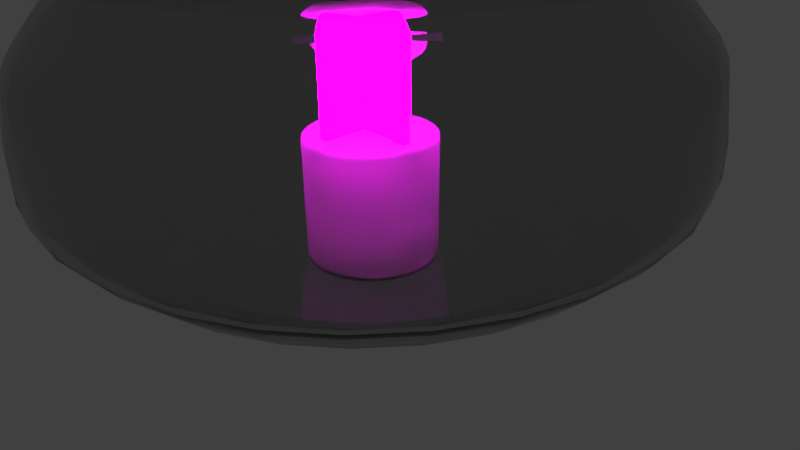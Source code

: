 # Source: candle.blend  (saved by Blender 2.72.0; exported with 4.5.12 LTS)
import bpy
from mathutils import Matrix  # noqa: F401  (used for matrix-valued properties, if any)

bpy.ops.wm.read_factory_settings(use_empty=True)
scene = bpy.context.scene
scene.name = 'Scene'

# ---- collections
col_collection_1 = bpy.data.collections.new('Collection 1'); scene.collection.children.link(col_collection_1)

# ---- images (referenced by path relative to the original .blend; pixels are not part of the script)
import os
ASSET_DIR = os.environ.get("B2B_ASSET_DIR", "")  # directory of the original .blend (textures are referenced by path, not embedded)
HERE = os.path.dirname(os.path.abspath(__file__))  # packed textures are extracted next to this script under _unpacked/

def load_image(name, relpath, width, height, colorspace="sRGB"):
    """Load a texture the original file referenced (path relative to the .blend, or extracted next to this script)."""
    p = next((c for c in (os.path.join(HERE, relpath), os.path.join(ASSET_DIR, relpath)) if relpath and os.path.exists(c)), "")
    if p:
        img = bpy.data.images.load(p, check_existing=True)
        img.name = name
    else:  # same state as the original file: an image datablock whose file is absent (Cycles renders it pink)
        img = bpy.data.images.new(name, width, height)
        img.source = "FILE"
        img.filepath = "//" + (relpath or name)
    img.colorspace_settings.name = colorspace
    return img
img_candle_png = load_image('candle.png', 'candle.png', 1024, 1024, 'sRGB')

# ---- materials (node trees are filled in below, after node groups)
mat_glass = bpy.data.materials.new('glass')
mat_glass.alpha_threshold = 0.0
mat_glass.roughness = 0.5
mat_flame = bpy.data.materials.new('flame')
mat_flame.alpha_threshold = 0.0
mat_flame.roughness = 0.5
mat_wax = bpy.data.materials.new('wax')
mat_wax.alpha_threshold = 0.0
mat_wax.roughness = 0.5

# ---- material node trees
mat_glass.use_nodes = True; mat_glass.node_tree.nodes.clear()
_N = mat_glass.node_tree.nodes; _L = mat_glass.node_tree.links
n0 = _N.new('ShaderNodeOutputMaterial'); n0.name = 'Material Output'; n0.location = (300, 300)
n1 = _N.new('ShaderNodeBsdfGlass'); n1.name = 'Glass BSDF'; n1.location = (100, 300)
n1.distribution = 'GGX'
n1.inputs[0].default_value = (0.8, 0.8, 0.8, 1.0)
n1.inputs[2].default_value = 1.517
_L.new(n1.outputs[0], n0.inputs[0])
n0.is_active_output = True
mat_flame.use_nodes = True; mat_flame.node_tree.nodes.clear()
_N = mat_flame.node_tree.nodes; _L = mat_flame.node_tree.links
n0 = _N.new('ShaderNodeTexImage'); n0.name = 'Image Texture'; n0.location = (-81, 300)
n0.width = 140
n0.image = img_candle_png
n1 = _N.new('ShaderNodeTexCoord'); n1.name = 'Texture Coordinate'; n1.location = (-279, 285)
n2 = _N.new('ShaderNodeBsdfDiffuse'); n2.name = 'Diffuse BSDF'; n2.location = (130, 216)
n3 = _N.new('ShaderNodeAddShader'); n3.name = 'Add Shader'; n3.location = (588, 439)
n4 = _N.new('ShaderNodeEmission'); n4.name = 'Emission'; n4.location = (114, 505)
n4.inputs[1].default_value = 30.0
n5 = _N.new('ShaderNodeMixShader'); n5.name = 'Mix Shader'; n5.location = (407, 287)
n6 = _N.new('ShaderNodeBsdfTransparent'); n6.name = 'Transparent BSDF'; n6.location = (184, 359)
n7 = _N.new('ShaderNodeOutputMaterial'); n7.name = 'Material Output'; n7.location = (810, 353)
_L.new(n0.outputs[0], n2.inputs[0])
_L.new(n1.outputs[2], n0.inputs[0])
_L.new(n2.outputs[0], n5.inputs[2])
_L.new(n5.outputs[0], n3.inputs[1])
_L.new(n3.outputs[0], n7.inputs[0])
_L.new(n4.outputs[0], n3.inputs[0])
_L.new(n0.outputs[1], n5.inputs[0])
_L.new(n6.outputs[0], n5.inputs[1])
_L.new(n0.outputs[0], n4.inputs[0])
n7.is_active_output = True
mat_wax.use_nodes = True; mat_wax.node_tree.nodes.clear()
_N = mat_wax.node_tree.nodes; _L = mat_wax.node_tree.links
n0 = _N.new('ShaderNodeOutputMaterial'); n0.name = 'Material Output'; n0.location = (300, 300)
n1 = _N.new('ShaderNodeBsdfDiffuse'); n1.name = 'Diffuse BSDF'; n1.location = (10, 300)
_L.new(n1.outputs[0], n0.inputs[0])
n0.is_active_output = True

# ---- world
world_world = bpy.data.worlds.new('World'); scene.world = world_world
world_world.color = (0.05088, 0.05088, 0.05088)
world_world.use_sun_shadow = False
world_world.sun_shadow_jitter_overblur = 0.0
world_world.cycles.sampling_method = 'MANUAL'
world_world.cycles.sample_map_resolution = 256

# ---- cameras
cam_camera = bpy.data.cameras.new('Camera')
cam_camera.clip_end = 100.0
cam_camera.lens = 35.0
cam_camera.sensor_width = 32.0
cam_camera.sensor_height = 18.0
cam_camera.ortho_scale = 7.314
cam_camera.dof.focus_distance = 0.0

# ---- meshes
me_circle = bpy.data.meshes.new('Circle')
me_circle.from_pydata([(0.6806, 2.975e-08, 5.112), (0.6806, 2.975e-08, 1.731), (-0.6806, -2.975e-08, 5.112), (-0.6806, -2.975e-08, 1.731), (7.389e-08, -0.6806, 5.112), (-7.389e-08, -0.6806, 1.731), (7.389e-08, 0.6806, 5.112), (-7.389e-08, 0.6806, 1.731), (0.0, 0.8363, -0.01585), (0.0, 0.8363, 1.657), (0.1632, 0.8202, -0.01585), (0.1632, 0.8202, 1.657), (0.32, 0.7726, -0.01585), (0.32, 0.7726, 1.657), (0.4646, 0.6954, -0.01585), (0.4646, 0.6954, 1.657), (0.5914, 0.5914, -0.01585), (0.5914, 0.5914, 1.657), (0.6954, 0.4646, -0.01585), (0.6954, 0.4646, 1.657), (0.7726, 0.32, -0.01585), (0.7726, 0.32, 1.657), (0.8202, 0.1632, -0.01585), (0.8202, 0.1632, 1.657), (0.8363, 6.314e-08, -0.01585), (0.8363, 6.314e-08, 1.657), (0.8202, -0.1632, -0.01585), (0.8202, -0.1632, 1.657), (0.7726, -0.32, -0.01585), (0.7726, -0.32, 1.657), (0.6954, -0.4646, -0.01585), (0.6954, -0.4646, 1.657), (0.5914, -0.5914, -0.01585), (0.5914, -0.5914, 1.657), (0.4646, -0.6954, -0.01585), (0.4646, -0.6954, 1.657), (0.32, -0.7726, -0.01585), (0.32, -0.7726, 1.657), (0.1632, -0.8202, -0.01585), (0.1632, -0.8202, 1.657), (-2.725e-07, -0.8363, -0.01585), (-2.725e-07, -0.8363, 1.657), (-0.1632, -0.8202, -0.01585), (-0.1632, -0.8202, 1.657), (-0.32, -0.7726, -0.01585), (-0.32, -0.7726, 1.657), (-0.4646, -0.6954, -0.01585), (-0.4646, -0.6954, 1.657), (-0.5914, -0.5914, -0.01585), (-0.5914, -0.5914, 1.657), (-0.6954, -0.4646, -0.01585), (-0.6954, -0.4646, 1.657), (-0.7726, -0.32, -0.01585), (-0.7726, -0.32, 1.657), (-0.8202, -0.1632, -0.01585), (-0.8202, -0.1632, 1.657), (-0.8363, 8.075e-07, -0.01585), (-0.8363, 8.075e-07, 1.657), (-0.8202, 0.1632, -0.01585), (-0.8202, 0.1632, 1.657), (-0.7726, 0.32, -0.01585), (-0.7726, 0.32, 1.657), (-0.6954, 0.4646, -0.01585), (-0.6954, 0.4646, 1.657), (-0.5914, 0.5914, -0.01585), (-0.5914, 0.5914, 1.657), (-0.4646, 0.6954, -0.01585), (-0.4646, 0.6954, 1.657), (-0.32, 0.7726, -0.01585), (-0.32, 0.7726, 1.657), (-0.1632, 0.8202, -0.01585), (-0.1632, 0.8202, 1.657), (0.0, 1.0, 0.0), (-0.1951, 0.9808, 0.0), (-0.3827, 0.9239, 0.0), (-0.5556, 0.8315, 0.0), (-0.7071, 0.7071, 0.0), (-0.8315, 0.5556, 0.0), (-0.9239, 0.3827, 0.0), (-0.9808, 0.1951, 0.0), (-1.0, 7.55e-08, 0.0), (-0.9808, -0.1951, 0.0), (-0.9239, -0.3827, 0.0), (-0.8315, -0.5556, 0.0), (-0.7071, -0.7071, 0.0), (-0.5556, -0.8315, 0.0), (-0.3827, -0.9239, 0.0), (-0.1951, -0.9808, 0.0), (3.258e-07, -1.0, 0.0), (0.1951, -0.9808, 0.0), (0.3827, -0.9239, 0.0), (0.5556, -0.8315, 0.0), (0.7071, -0.7071, 0.0), (0.8315, -0.5556, 0.0), (0.9239, -0.3827, 0.0), (0.9808, -0.1951, 0.0), (1.0, 9.656e-07, 0.0), (0.9808, 0.1951, 0.0), (0.9239, 0.3827, 0.0), (0.8315, 0.5556, 0.0), (0.7071, 0.7071, 0.0), (0.5556, 0.8315, 0.0), (0.3827, 0.9239, 0.0), (0.1951, 0.9808, 0.0), (1.668e-07, 2.405, 0.2661), (-0.4691, 2.358, 0.2661), (-0.9202, 2.222, 0.2661), (-1.336, 1.999, 0.2661), (-1.7, 1.7, 0.2661), (-1.999, 1.336, 0.2661), (-2.222, 0.9202, 0.2661), (-2.358, 0.4691, 0.2661), (-2.405, -2.187e-07, 0.2661), (-2.358, -0.4691, 0.2661), (-2.222, -0.9202, 0.2661), (-1.999, -1.336, 0.2661), (-1.7, -1.7, 0.2661), (-1.336, -1.999, 0.2661), (-0.9202, -2.222, 0.2661), (-0.4691, -2.358, 0.2661), (9.503e-07, -2.405, 0.2661), (0.4691, -2.358, 0.2661), (0.9202, -2.222, 0.2661), (1.336, -1.999, 0.2661), (1.7, -1.7, 0.2661), (1.999, -1.336, 0.2661), (2.222, -0.9202, 0.2661), (2.358, -0.4691, 0.2661), (2.405, 1.922e-06, 0.2661), (2.358, 0.4691, 0.2661), (2.222, 0.9202, 0.2661), (1.999, 1.336, 0.2661), (1.7, 1.7, 0.2661), (1.336, 1.999, 0.2661), (0.9202, 2.222, 0.2661), (0.4691, 2.358, 0.2661), (2.147e-07, 2.858, 0.5018), (-0.5576, 2.803, 0.5018), (-1.094, 2.64, 0.5018), (-1.588, 2.376, 0.5018), (-2.021, 2.021, 0.5018), (-2.376, 1.588, 0.5018), (-2.64, 1.094, 0.5018), (-2.803, 0.5576, 0.5018), (-2.858, -2.993e-07, 0.5018), (-2.803, -0.5576, 0.5018), (-2.64, -1.094, 0.5018), (-2.376, -1.588, 0.5018), (-2.021, -2.021, 0.5018), (-1.588, -2.376, 0.5018), (-1.094, -2.64, 0.5018), (-0.5576, -2.803, 0.5018), (1.146e-06, -2.858, 0.5018), (0.5576, -2.803, 0.5018), (1.094, -2.64, 0.5018), (1.588, -2.376, 0.5018), (2.021, -2.021, 0.5018), (2.376, -1.588, 0.5018), (2.64, -1.094, 0.5018), (2.803, -0.5576, 0.5018), (2.858, 2.245e-06, 0.5018), (2.803, 0.5576, 0.5018), (2.64, 1.094, 0.5018), (2.376, 1.588, 0.5018), (2.021, 2.021, 0.5018), (1.588, 2.376, 0.5018), (1.094, 2.64, 0.5018), (0.5575, 2.803, 0.5018), (2.634e-07, 3.369, 0.8508), (-0.6572, 3.304, 0.8508), (-1.289, 3.112, 0.8508), (-1.872, 2.801, 0.8508), (-2.382, 2.382, 0.8508), (-2.801, 1.872, 0.8508), (-3.112, 1.289, 0.8508), (-3.304, 0.6572, 0.8508), (-3.369, -4.247e-07, 0.8508), (-3.304, -0.6572, 0.8508), (-3.112, -1.289, 0.8508), (-2.801, -1.872, 0.8508), (-2.382, -2.382, 0.8508), (-1.872, -2.801, 0.8508), (-1.289, -3.112, 0.8508), (-0.6572, -3.304, 0.8508), (1.361e-06, -3.369, 0.8508), (0.6572, -3.304, 0.8508), (1.289, -3.112, 0.8508), (1.872, -2.801, 0.8508), (2.382, -2.382, 0.8508), (2.801, -1.872, 0.8508), (3.112, -1.289, 0.8508), (3.304, -0.6572, 0.8508), (3.369, 2.574e-06, 0.8508), (3.304, 0.6572, 0.8508), (3.112, 1.289, 0.8508), (2.801, 1.872, 0.8508), (2.382, 2.382, 0.8508), (1.872, 2.801, 0.8508), (1.289, 3.112, 0.8508), (0.6572, 3.304, 0.8508), (2.898e-07, 3.781, 1.223), (-0.7377, 3.709, 1.223), (-1.447, 3.493, 1.223), (-2.101, 3.144, 1.223), (-2.674, 2.674, 1.223), (-3.144, 2.101, 1.223), (-3.493, 1.447, 1.223), (-3.709, 0.7377, 1.223), (-3.781, -5.123e-07, 1.223), (-3.709, -0.7377, 1.223), (-3.493, -1.447, 1.223), (-3.144, -2.101, 1.223), (-2.674, -2.674, 1.223), (-2.101, -3.144, 1.223), (-1.447, -3.493, 1.223), (-0.7377, -3.709, 1.223), (1.522e-06, -3.781, 1.223), (0.7377, -3.709, 1.223), (1.447, -3.493, 1.223), (2.101, -3.144, 1.223), (2.674, -2.674, 1.223), (3.144, -2.101, 1.223), (3.493, -1.447, 1.223), (3.709, -0.7377, 1.223), (3.781, 2.853e-06, 1.223), (3.709, 0.7377, 1.223), (3.493, 1.447, 1.223), (3.144, 2.101, 1.223), (2.674, 2.674, 1.223), (2.101, 3.144, 1.223), (1.447, 3.493, 1.223), (0.7377, 3.709, 1.223), (2.979e-07, 3.948, 1.427), (-0.7702, 3.872, 1.427), (-1.511, 3.647, 1.427), (-2.193, 3.283, 1.427), (-2.792, 2.792, 1.427), (-3.283, 2.193, 1.427), (-3.647, 1.511, 1.427), (-3.872, 0.7702, 1.427), (-3.948, -5.434e-07, 1.427), (-3.872, -0.7702, 1.427), (-3.647, -1.511, 1.427), (-3.283, -2.193, 1.427), (-2.792, -2.792, 1.427), (-2.193, -3.283, 1.427), (-1.511, -3.647, 1.427), (-0.7702, -3.872, 1.427), (1.584e-06, -3.948, 1.427), (0.7702, -3.872, 1.427), (1.511, -3.647, 1.427), (2.193, -3.283, 1.427), (2.792, -2.792, 1.427), (3.283, -2.193, 1.427), (3.647, -1.511, 1.427), (3.872, -0.7702, 1.427), (3.948, 2.971e-06, 1.427), (3.872, 0.7702, 1.427), (3.647, 1.511, 1.427), (3.283, 2.193, 1.427), (2.792, 2.792, 1.427), (2.193, 3.283, 1.427), (1.511, 3.647, 1.427), (0.7702, 3.872, 1.427), (3.072e-07, 4.023, 1.726), (-0.7848, 3.945, 1.726), (-1.539, 3.716, 1.726), (-2.235, 3.345, 1.726), (-2.844, 2.844, 1.726), (-3.345, 2.235, 1.726), (-3.716, 1.539, 1.726), (-3.945, 0.7848, 1.726), (-4.023, -5.585e-07, 1.726), (-3.945, -0.7848, 1.726), (-3.716, -1.539, 1.726), (-3.345, -2.235, 1.726), (-2.844, -2.844, 1.726), (-2.235, -3.345, 1.726), (-1.539, -3.716, 1.726), (-0.7848, -3.945, 1.726), (1.618e-06, -4.023, 1.726), (0.7848, -3.945, 1.726), (1.539, -3.716, 1.726), (2.235, -3.345, 1.726), (2.844, -2.844, 1.726), (3.345, -2.235, 1.726), (3.716, -1.539, 1.726), (3.945, -0.7848, 1.726), (4.023, 3.022e-06, 1.726), (3.945, 0.7848, 1.726), (3.716, 1.539, 1.726), (3.345, 2.235, 1.726), (2.844, 2.844, 1.726), (2.235, 3.345, 1.726), (1.539, 3.716, 1.726), (0.7848, 3.945, 1.726), (3.072e-07, 4.023, 2.12), (-0.7848, 3.945, 2.12), (-1.539, 3.716, 2.12), (-2.235, 3.345, 2.12), (-2.844, 2.844, 2.12), (-3.345, 2.235, 2.12), (-3.716, 1.539, 2.12), (-3.945, 0.7848, 2.12), (-4.023, -5.585e-07, 2.12), (-3.945, -0.7848, 2.12), (-3.716, -1.539, 2.12), (-3.345, -2.235, 2.12), (-2.844, -2.844, 2.12), (-2.235, -3.345, 2.12), (-1.539, -3.716, 2.12), (-0.7848, -3.945, 2.12), (1.618e-06, -4.023, 2.12), (0.7848, -3.945, 2.12), (1.539, -3.716, 2.12), (2.235, -3.345, 2.12), (2.844, -2.844, 2.12), (3.345, -2.235, 2.12), (3.716, -1.539, 2.12), (3.945, -0.7848, 2.12), (4.023, 3.022e-06, 2.12), (3.945, 0.7848, 2.12), (3.716, 1.539, 2.12), (3.345, 2.235, 2.12), (2.844, 2.844, 2.12), (2.235, 3.345, 2.12), (1.539, 3.716, 2.12), (0.7848, 3.945, 2.12), (3.019e-07, 3.935, 2.786), (-0.7677, 3.859, 2.786), (-1.506, 3.635, 2.786), (-2.186, 3.272, 2.786), (-2.782, 2.782, 2.786), (-3.272, 2.186, 2.786), (-3.635, 1.506, 2.786), (-3.859, 0.7677, 2.786), (-3.935, -5.39e-07, 2.786), (-3.859, -0.7677, 2.786), (-3.635, -1.506, 2.786), (-3.272, -2.186, 2.786), (-2.782, -2.782, 2.786), (-2.186, -3.272, 2.786), (-1.506, -3.635, 2.786), (-0.7677, -3.859, 2.786), (1.584e-06, -3.935, 2.786), (0.7677, -3.859, 2.786), (1.506, -3.635, 2.786), (2.186, -3.272, 2.786), (2.782, -2.782, 2.786), (3.272, -2.186, 2.786), (3.635, -1.506, 2.786), (3.859, -0.7677, 2.786), (3.935, 2.963e-06, 2.786), (3.859, 0.7677, 2.786), (3.635, 1.506, 2.786), (3.272, 2.186, 2.786), (2.782, 2.782, 2.786), (2.186, 3.272, 2.786), (1.506, 3.635, 2.786), (0.7677, 3.859, 2.786), (2.933e-07, 3.818, 3.004), (-0.7448, 3.744, 3.004), (-1.461, 3.527, 3.004), (-2.121, 3.174, 3.004), (-2.7, 2.7, 3.004), (-3.174, 2.121, 3.004), (-3.527, 1.461, 3.004), (-3.744, 0.7448, 3.004), (-3.818, -5.092e-07, 3.004), (-3.744, -0.7448, 3.004), (-3.527, -1.461, 3.004), (-3.174, -2.121, 3.004), (-2.7, -2.7, 3.004), (-2.121, -3.174, 3.004), (-1.461, -3.527, 3.004), (-0.7448, -3.744, 3.004), (1.537e-06, -3.818, 3.004), (0.7448, -3.744, 3.004), (1.461, -3.527, 3.004), (2.121, -3.174, 3.004), (2.7, -2.7, 3.004), (3.174, -2.121, 3.004), (3.527, -1.461, 3.004), (3.744, -0.7448, 3.004), (3.818, 2.889e-06, 3.004), (3.744, 0.7448, 3.004), (3.527, 1.461, 3.004), (3.174, 2.121, 3.004), (2.7, 2.7, 3.004), (2.121, 3.174, 3.004), (1.461, 3.527, 3.004), (0.7448, 3.744, 3.004), (2.708e-07, 3.545, 3.335), (-0.6916, 3.477, 3.335), (-1.357, 3.275, 3.335), (-1.97, 2.948, 3.335), (-2.507, 2.507, 3.335), (-2.948, 1.97, 3.335), (-3.275, 1.357, 3.335), (-3.477, 0.6916, 3.335), (-3.545, -4.542e-07, 3.335), (-3.477, -0.6916, 3.335), (-3.275, -1.357, 3.335), (-2.948, -1.97, 3.335), (-2.507, -2.507, 3.335), (-1.97, -2.948, 3.335), (-1.357, -3.275, 3.335), (-0.6916, -3.477, 3.335), (1.426e-06, -3.545, 3.335), (0.6916, -3.477, 3.335), (1.357, -3.275, 3.335), (1.97, -2.948, 3.335), (2.507, -2.507, 3.335), (2.948, -1.97, 3.335), (3.275, -1.357, 3.335), (3.477, -0.6916, 3.335), (3.545, 2.701e-06, 3.335), (3.477, 0.6916, 3.335), (3.275, 1.357, 3.335), (2.948, 1.97, 3.335), (2.507, 2.507, 3.335), (1.97, 2.948, 3.335), (1.357, 3.275, 3.335), (0.6916, 3.477, 3.335), (2.521e-07, 3.261, 3.662), (-0.6362, 3.198, 3.662), (-1.248, 3.013, 3.662), (-1.812, 2.711, 3.662), (-2.306, 2.306, 3.662), (-2.711, 1.812, 3.662), (-3.013, 1.248, 3.662), (-3.198, 0.6362, 3.662), (-3.261, -3.969e-07, 3.662), (-3.198, -0.6362, 3.662), (-3.013, -1.248, 3.662), (-2.711, -1.812, 3.662), (-2.306, -2.306, 3.662), (-1.812, -2.711, 3.662), (-1.248, -3.013, 3.662), (-0.6362, -3.198, 3.662), (1.315e-06, -3.261, 3.662), (0.6362, -3.198, 3.662), (1.248, -3.013, 3.662), (1.812, -2.711, 3.662), (2.306, -2.306, 3.662), (2.711, -1.812, 3.662), (3.013, -1.248, 3.662), (3.198, -0.6362, 3.662), (3.261, 2.506e-06, 3.662), (3.198, 0.6362, 3.662), (3.013, 1.248, 3.662), (2.711, 1.812, 3.662), (2.306, 2.306, 3.662), (1.812, 2.711, 3.662), (1.248, 3.013, 3.662), (0.6362, 3.198, 3.662), (2.461e-07, 3.102, 3.984), (-0.6051, 3.042, 3.984), (-1.187, 2.866, 3.984), (-1.723, 2.579, 3.984), (-2.193, 2.193, 3.984), (-2.579, 1.723, 3.984), (-2.866, 1.187, 3.984), (-3.042, 0.6051, 3.984), (-3.102, -3.64e-07, 3.984), (-3.042, -0.6051, 3.984), (-2.866, -1.187, 3.984), (-2.579, -1.723, 3.984), (-2.193, -2.193, 3.984), (-1.723, -2.579, 3.984), (-1.187, -2.866, 3.984), (-0.6051, -3.042, 3.984), (1.257e-06, -3.102, 3.984), (0.6051, -3.042, 3.984), (1.187, -2.866, 3.984), (1.723, -2.579, 3.984), (2.193, -2.193, 3.984), (2.579, -1.723, 3.984), (2.866, -1.187, 3.984), (3.042, -0.6051, 3.984), (3.102, 2.397e-06, 3.984), (3.042, 0.6051, 3.984), (2.866, 1.187, 3.984), (2.579, 1.723, 3.984), (2.193, 2.193, 3.984), (1.723, 2.579, 3.984), (1.187, 2.866, 3.984), (0.6051, 3.042, 3.984)], [], [(0, 1, 3, 2), (4, 5, 7, 6), (8, 9, 11, 10), (10, 11, 13, 12), (12, 13, 15, 14), (14, 15, 17, 16), (16, 17, 19, 18), (18, 19, 21, 20), (20, 21, 23, 22), (22, 23, 25, 24), (24, 25, 27, 26), (26, 27, 29, 28), (28, 29, 31, 30), (30, 31, 33, 32), (32, 33, 35, 34), (34, 35, 37, 36), (36, 37, 39, 38), (38, 39, 41, 40), (40, 41, 43, 42), (42, 43, 45, 44), (44, 45, 47, 46), (46, 47, 49, 48), (48, 49, 51, 50), (50, 51, 53, 52), (52, 53, 55, 54), (54, 55, 57, 56), (56, 57, 59, 58), (58, 59, 61, 60), (60, 61, 63, 62), (62, 63, 65, 64), (64, 65, 67, 66), (66, 67, 69, 68), (11, 9, 71, 69, 67, 65, 63, 61, 59, 57, 55, 53, 51, 49, 47, 45, 43, 41, 39, 37, 35, 33, 31, 29, 27, 25, 23, 21, 19, 17, 15, 13), (70, 71, 9, 8), (68, 69, 71, 70), (95, 96, 128, 127), (73, 74, 106, 105), (84, 85, 117, 116), (93, 94, 126, 125), (82, 83, 115, 114), (102, 103, 135, 134), (91, 92, 124, 123), (80, 81, 113, 112), (100, 101, 133, 132), (89, 90, 122, 121), (78, 79, 111, 110), (98, 99, 131, 130), (76, 77, 109, 108), (87, 88, 120, 119), (96, 97, 129, 128), (74, 75, 107, 106), (85, 86, 118, 117), (94, 95, 127, 126), (72, 73, 105, 104), (83, 84, 116, 115), (103, 72, 104, 135), (92, 93, 125, 124), (81, 82, 114, 113), (101, 102, 134, 133), (90, 91, 123, 122), (79, 80, 112, 111), (99, 100, 132, 131), (88, 89, 121, 120), (77, 78, 110, 109), (97, 98, 130, 129), (75, 76, 108, 107), (86, 87, 119, 118), (128, 129, 161, 160), (106, 107, 139, 138), (117, 118, 150, 149), (126, 127, 159, 158), (104, 105, 137, 136), (115, 116, 148, 147), (135, 104, 136, 167), (124, 125, 157, 156), (113, 114, 146, 145), (133, 134, 166, 165), (122, 123, 155, 154), (111, 112, 144, 143), (131, 132, 164, 163), (120, 121, 153, 152), (109, 110, 142, 141), (129, 130, 162, 161), (107, 108, 140, 139), (118, 119, 151, 150), (127, 128, 160, 159), (105, 106, 138, 137), (116, 117, 149, 148), (125, 126, 158, 157), (114, 115, 147, 146), (134, 135, 167, 166), (123, 124, 156, 155), (112, 113, 145, 144), (132, 133, 165, 164), (121, 122, 154, 153), (110, 111, 143, 142), (130, 131, 163, 162), (108, 109, 141, 140), (119, 120, 152, 151), (162, 163, 195, 194), (140, 141, 173, 172), (151, 152, 184, 183), (160, 161, 193, 192), (138, 139, 171, 170), (149, 150, 182, 181), (158, 159, 191, 190), (136, 137, 169, 168), (147, 148, 180, 179), (167, 136, 168, 199), (156, 157, 189, 188), (145, 146, 178, 177), (165, 166, 198, 197), (154, 155, 187, 186), (143, 144, 176, 175), (163, 164, 196, 195), (152, 153, 185, 184), (141, 142, 174, 173), (161, 162, 194, 193), (139, 140, 172, 171), (150, 151, 183, 182), (159, 160, 192, 191), (137, 138, 170, 169), (148, 149, 181, 180), (157, 158, 190, 189), (146, 147, 179, 178), (166, 167, 199, 198), (155, 156, 188, 187), (144, 145, 177, 176), (164, 165, 197, 196), (153, 154, 186, 185), (142, 143, 175, 174), (196, 197, 229, 228), (185, 186, 218, 217), (174, 175, 207, 206), (194, 195, 227, 226), (172, 173, 205, 204), (183, 184, 216, 215), (192, 193, 225, 224), (170, 171, 203, 202), (181, 182, 214, 213), (190, 191, 223, 222), (168, 169, 201, 200), (179, 180, 212, 211), (199, 168, 200, 231), (188, 189, 221, 220), (177, 178, 210, 209), (197, 198, 230, 229), (186, 187, 219, 218), (175, 176, 208, 207), (195, 196, 228, 227), (184, 185, 217, 216), (173, 174, 206, 205), (193, 194, 226, 225), (171, 172, 204, 203), (182, 183, 215, 214), (191, 192, 224, 223), (169, 170, 202, 201), (180, 181, 213, 212), (189, 190, 222, 221), (178, 179, 211, 210), (198, 199, 231, 230), (187, 188, 220, 219), (176, 177, 209, 208), (230, 231, 263, 262), (219, 220, 252, 251), (208, 209, 241, 240), (228, 229, 261, 260), (217, 218, 250, 249), (206, 207, 239, 238), (226, 227, 259, 258), (204, 205, 237, 236), (215, 216, 248, 247), (224, 225, 257, 256), (202, 203, 235, 234), (213, 214, 246, 245), (222, 223, 255, 254), (200, 201, 233, 232), (211, 212, 244, 243), (231, 200, 232, 263), (220, 221, 253, 252), (209, 210, 242, 241), (229, 230, 262, 261), (218, 219, 251, 250), (207, 208, 240, 239), (227, 228, 260, 259), (216, 217, 249, 248), (205, 206, 238, 237), (225, 226, 258, 257), (203, 204, 236, 235), (214, 215, 247, 246), (223, 224, 256, 255), (201, 202, 234, 233), (212, 213, 245, 244), (221, 222, 254, 253), (210, 211, 243, 242), (253, 254, 286, 285), (242, 243, 275, 274), (262, 263, 295, 294), (251, 252, 284, 283), (240, 241, 273, 272), (260, 261, 293, 292), (249, 250, 282, 281), (238, 239, 271, 270), (258, 259, 291, 290), (236, 237, 269, 268), (247, 248, 280, 279), (256, 257, 289, 288), (234, 235, 267, 266), (245, 246, 278, 277), (254, 255, 287, 286), (232, 233, 265, 264), (243, 244, 276, 275), (263, 232, 264, 295), (252, 253, 285, 284), (241, 242, 274, 273), (261, 262, 294, 293), (250, 251, 283, 282), (239, 240, 272, 271), (259, 260, 292, 291), (248, 249, 281, 280), (237, 238, 270, 269), (257, 258, 290, 289), (235, 236, 268, 267), (246, 247, 279, 278), (255, 256, 288, 287), (233, 234, 266, 265), (244, 245, 277, 276), (287, 288, 320, 319), (265, 266, 298, 297), (276, 277, 309, 308), (285, 286, 318, 317), (274, 275, 307, 306), (294, 295, 327, 326), (283, 284, 316, 315), (272, 273, 305, 304), (292, 293, 325, 324), (281, 282, 314, 313), (270, 271, 303, 302), (290, 291, 323, 322), (268, 269, 301, 300), (279, 280, 312, 311), (288, 289, 321, 320), (266, 267, 299, 298), (277, 278, 310, 309), (286, 287, 319, 318), (264, 265, 297, 296), (275, 276, 308, 307), (295, 264, 296, 327), (284, 285, 317, 316), (273, 274, 306, 305), (293, 294, 326, 325), (282, 283, 315, 314), (271, 272, 304, 303), (291, 292, 324, 323), (280, 281, 313, 312), (269, 270, 302, 301), (289, 290, 322, 321), (267, 268, 300, 299), (278, 279, 311, 310), (321, 322, 354, 353), (299, 300, 332, 331), (310, 311, 343, 342), (319, 320, 352, 351), (297, 298, 330, 329), (308, 309, 341, 340), (317, 318, 350, 349), (306, 307, 339, 338), (326, 327, 359, 358), (315, 316, 348, 347), (304, 305, 337, 336), (324, 325, 357, 356), (313, 314, 346, 345), (302, 303, 335, 334), (322, 323, 355, 354), (300, 301, 333, 332), (311, 312, 344, 343), (320, 321, 353, 352), (298, 299, 331, 330), (309, 310, 342, 341), (318, 319, 351, 350), (296, 297, 329, 328), (307, 308, 340, 339), (327, 296, 328, 359), (316, 317, 349, 348), (305, 306, 338, 337), (325, 326, 358, 357), (314, 315, 347, 346), (303, 304, 336, 335), (323, 324, 356, 355), (312, 313, 345, 344), (301, 302, 334, 333), (355, 356, 388, 387), (344, 345, 377, 376), (333, 334, 366, 365), (353, 354, 386, 385), (331, 332, 364, 363), (342, 343, 375, 374), (351, 352, 384, 383), (329, 330, 362, 361), (340, 341, 373, 372), (349, 350, 382, 381), (338, 339, 371, 370), (358, 359, 391, 390), (347, 348, 380, 379), (336, 337, 369, 368), (356, 357, 389, 388), (345, 346, 378, 377), (334, 335, 367, 366), (354, 355, 387, 386), (332, 333, 365, 364), (343, 344, 376, 375), (352, 353, 385, 384), (330, 331, 363, 362), (341, 342, 374, 373), (350, 351, 383, 382), (328, 329, 361, 360), (339, 340, 372, 371), (359, 328, 360, 391), (348, 349, 381, 380), (337, 338, 370, 369), (357, 358, 390, 389), (346, 347, 379, 378), (335, 336, 368, 367), (389, 390, 422, 421), (378, 379, 411, 410), (367, 368, 400, 399), (387, 388, 420, 419), (376, 377, 409, 408), (365, 366, 398, 397), (385, 386, 418, 417), (363, 364, 396, 395), (374, 375, 407, 406), (383, 384, 416, 415), (361, 362, 394, 393), (372, 373, 405, 404), (381, 382, 414, 413), (370, 371, 403, 402), (390, 391, 423, 422), (379, 380, 412, 411), (368, 369, 401, 400), (388, 389, 421, 420), (377, 378, 410, 409), (366, 367, 399, 398), (386, 387, 419, 418), (364, 365, 397, 396), (375, 376, 408, 407), (384, 385, 417, 416), (362, 363, 395, 394), (373, 374, 406, 405), (382, 383, 415, 414), (360, 361, 393, 392), (371, 372, 404, 403), (391, 360, 392, 423), (380, 381, 413, 412), (369, 370, 402, 401), (423, 392, 424, 455), (412, 413, 445, 444), (401, 402, 434, 433), (421, 422, 454, 453), (410, 411, 443, 442), (399, 400, 432, 431), (419, 420, 452, 451), (408, 409, 441, 440), (397, 398, 430, 429), (417, 418, 450, 449), (395, 396, 428, 427), (406, 407, 439, 438), (415, 416, 448, 447), (393, 394, 426, 425), (404, 405, 437, 436), (413, 414, 446, 445), (402, 403, 435, 434), (422, 423, 455, 454), (411, 412, 444, 443), (400, 401, 433, 432), (420, 421, 453, 452), (409, 410, 442, 441), (398, 399, 431, 430), (418, 419, 451, 450), (396, 397, 429, 428), (407, 408, 440, 439), (416, 417, 449, 448), (394, 395, 427, 426), (405, 406, 438, 437), (414, 415, 447, 446), (392, 393, 425, 424), (403, 404, 436, 435), (446, 447, 479, 478), (424, 425, 457, 456), (435, 436, 468, 467), (455, 424, 456, 487), (444, 445, 477, 476), (433, 434, 466, 465), (453, 454, 486, 485), (442, 443, 475, 474), (431, 432, 464, 463), (451, 452, 484, 483), (440, 441, 473, 472), (429, 430, 462, 461), (449, 450, 482, 481), (427, 428, 460, 459), (438, 439, 471, 470), (447, 448, 480, 479), (425, 426, 458, 457), (436, 437, 469, 468), (445, 446, 478, 477), (434, 435, 467, 466), (454, 455, 487, 486), (443, 444, 476, 475), (432, 433, 465, 464), (452, 453, 485, 484), (441, 442, 474, 473), (430, 431, 463, 462), (450, 451, 483, 482), (428, 429, 461, 460), (439, 440, 472, 471), (448, 449, 481, 480), (426, 427, 459, 458), (437, 438, 470, 469), (73, 72, 103, 102, 101, 100, 99, 98, 97, 96, 95, 94, 93, 92, 91, 90, 89, 88, 87, 86, 85, 84, 83, 82, 81, 80, 79, 78, 77, 76, 75, 74)])
me_circle.polygons.foreach_set('use_smooth', [0, 0, 1, 1, 1, 1, 1, 1, 1, 1, 1, 1, 1, 1, 1, 1, 1, 1, 1, 1, 1, 1, 1, 1, 1, 1, 1, 1, 1, 1, 1, 1, 1, 1, 1, 1, 1, 1, 1, 1, 1, 1, 1, 1, 1, 1, 1, 1, 1, 1, 1, 1, 1, 1, 1, 1, 1, 1, 1, 1, 1, 1, 1, 1, 1, 1, 1, 1, 1, 1, 1, 1, 1, 1, 1, 1, 1, 1, 1, 1, 1, 1, 1, 1, 1, 1, 1, 1, 1, 1, 1, 1, 1, 1, 1, 1, 1, 1, 1, 1, 1, 1, 1, 1, 1, 1, 1, 1, 1, 1, 1, 1, 1, 1, 1, 1, 1, 1, 1, 1, 1, 1, 1, 1, 1, 1, 1, 1, 1, 1, 1, 1, 1, 1, 1, 1, 1, 1, 1, 1, 1, 1, 1, 1, 1, 1, 1, 1, 1, 1, 1, 1, 1, 1, 1, 1, 1, 1, 1, 1, 1, 1, 1, 1, 1, 1, 1, 1, 1, 1, 1, 1, 1, 1, 1, 1, 1, 1, 1, 1, 1, 1, 1, 1, 1, 1, 1, 1, 1, 1, 1, 1, 1, 1, 1, 1, 1, 1, 1, 1, 1, 1, 1, 1, 1, 1, 1, 1, 1, 1, 1, 1, 1, 1, 1, 1, 1, 1, 1, 1, 1, 1, 1, 1, 1, 1, 1, 1, 1, 1, 1, 1, 1, 1, 1, 1, 1, 1, 1, 1, 1, 1, 1, 1, 1, 1, 1, 1, 1, 1, 1, 1, 1, 1, 1, 1, 1, 1, 1, 1, 1, 1, 1, 1, 1, 1, 1, 1, 1, 1, 1, 1, 1, 1, 1, 1, 1, 1, 1, 1, 1, 1, 1, 1, 1, 1, 1, 1, 1, 1, 1, 1, 1, 1, 1, 1, 1, 1, 1, 1, 1, 1, 1, 1, 1, 1, 1, 1, 1, 1, 1, 1, 1, 1, 1, 1, 1, 1, 1, 1, 1, 1, 1, 1, 1, 1, 1, 1, 1, 1, 1, 1, 1, 1, 1, 1, 1, 1, 1, 1, 1, 1, 1, 1, 1, 1, 1, 1, 1, 1, 1, 1, 1, 1, 1, 1, 1, 1, 1, 1, 1, 1, 1, 1, 1, 1, 1, 1, 1, 1, 1, 1, 1, 1, 1, 1, 1, 1, 1, 1, 1, 1, 1, 1, 1, 1, 1, 1, 1, 1, 1, 1, 1, 1, 1, 1, 1, 1, 1, 1, 1, 1, 1, 1, 1, 1, 1, 1, 1, 1, 1, 1, 1, 1, 1, 1, 1, 1, 1, 1])
me_circle.polygons.foreach_set('material_index', [1, 1, 2, 2, 2, 2, 2, 2, 2, 2, 2, 2, 2, 2, 2, 2, 2, 2, 2, 2, 2, 2, 2, 2, 2, 2, 2, 2, 2, 2, 2, 2, 2, 2, 2, 0, 0, 0, 0, 0, 0, 0, 0, 0, 0, 0, 0, 0, 0, 0, 0, 0, 0, 0, 0, 0, 0, 0, 0, 0, 0, 0, 0, 0, 0, 0, 0, 0, 0, 0, 0, 0, 0, 0, 0, 0, 0, 0, 0, 0, 0, 0, 0, 0, 0, 0, 0, 0, 0, 0, 0, 0, 0, 0, 0, 0, 0, 0, 0, 0, 0, 0, 0, 0, 0, 0, 0, 0, 0, 0, 0, 0, 0, 0, 0, 0, 0, 0, 0, 0, 0, 0, 0, 0, 0, 0, 0, 0, 0, 0, 0, 0, 0, 0, 0, 0, 0, 0, 0, 0, 0, 0, 0, 0, 0, 0, 0, 0, 0, 0, 0, 0, 0, 0, 0, 0, 0, 0, 0, 0, 0, 0, 0, 0, 0, 0, 0, 0, 0, 0, 0, 0, 0, 0, 0, 0, 0, 0, 0, 0, 0, 0, 0, 0, 0, 0, 0, 0, 0, 0, 0, 0, 0, 0, 0, 0, 0, 0, 0, 0, 0, 0, 0, 0, 0, 0, 0, 0, 0, 0, 0, 0, 0, 0, 0, 0, 0, 0, 0, 0, 0, 0, 0, 0, 0, 0, 0, 0, 0, 0, 0, 0, 0, 0, 0, 0, 0, 0, 0, 0, 0, 0, 0, 0, 0, 0, 0, 0, 0, 0, 0, 0, 0, 0, 0, 0, 0, 0, 0, 0, 0, 0, 0, 0, 0, 0, 0, 0, 0, 0, 0, 0, 0, 0, 0, 0, 0, 0, 0, 0, 0, 0, 0, 0, 0, 0, 0, 0, 0, 0, 0, 0, 0, 0, 0, 0, 0, 0, 0, 0, 0, 0, 0, 0, 0, 0, 0, 0, 0, 0, 0, 0, 0, 0, 0, 0, 0, 0, 0, 0, 0, 0, 0, 0, 0, 0, 0, 0, 0, 0, 0, 0, 0, 0, 0, 0, 0, 0, 0, 0, 0, 0, 0, 0, 0, 0, 0, 0, 0, 0, 0, 0, 0, 0, 0, 0, 0, 0, 0, 0, 0, 0, 0, 0, 0, 0, 0, 0, 0, 0, 0, 0, 0, 0, 0, 0, 0, 0, 0, 0, 0, 0, 0, 0, 0, 0, 0, 0, 0, 0, 0, 0, 0, 0, 0, 0, 0, 0, 0, 0, 0, 0, 0, 0, 0, 0, 0, 0, 0, 0, 0, 0, 0, 0, 0, 0, 0, 0, 0, 0])
_uv = me_circle.uv_layers.new(name='UVMap')
_uv.uv.foreach_set('vector', [0.006586, 1.012, 0.006586, 0.01182, 0.9934, 0.01182, 0.9934, 1.012, 0.006586, 1.012, 0.006586, 0.01182, 0.9934, 0.01182, 0.9934, 1.012, 0.0, 0.0, 0.0, 0.0, 0.0, 0.0, 0.0, 0.0, 0.0, 0.0, 0.0, 0.0, 0.0, 0.0, 0.0, 0.0, 0.0, 0.0, 0.0, 0.0, 0.0, 0.0, 0.0, 0.0, 0.0, 0.0, 0.0, 0.0, 0.0, 0.0, 0.0, 0.0, 0.0, 0.0, 0.0, 0.0, 0.0, 0.0, 0.0, 0.0, 0.0, 0.0, 0.0, 0.0, 0.0, 0.0, 0.0, 0.0, 0.0, 0.0, 0.0, 0.0, 0.0, 0.0, 0.0, 0.0, 0.0, 0.0, 0.0, 0.0, 0.0, 0.0, 0.0, 0.0, 0.0, 0.0, 0.0, 0.0, 0.0, 0.0, 0.0, 0.0, 0.0, 0.0, 0.0, 0.0, 0.0, 0.0, 0.0, 0.0, 0.0, 0.0, 0.0, 0.0, 0.0, 0.0, 0.0, 0.0, 0.0, 0.0, 0.0, 0.0, 0.0, 0.0, 0.0, 0.0, 0.0, 0.0, 0.0, 0.0, 0.0, 0.0, 0.0, 0.0, 0.0, 0.0, 0.0, 0.0, 0.0, 0.0, 0.0, 0.0, 0.0, 0.0, 0.0, 0.0, 0.0, 0.0, 0.0, 0.0, 0.0, 0.0, 0.0, 0.0, 0.0, 0.0, 0.0, 0.0, 0.0, 0.0, 0.0, 0.0, 0.0, 0.0, 0.0, 0.0, 0.0, 0.0, 0.0, 0.0, 0.0, 0.0, 0.0, 0.0, 0.0, 0.0, 0.0, 0.0, 0.0, 0.0, 0.0, 0.0, 0.0, 0.0, 0.0, 0.0, 0.0, 0.0, 0.0, 0.0, 0.0, 0.0, 0.0, 0.0, 0.0, 0.0, 0.0, 0.0, 0.0, 0.0, 0.0, 0.0, 0.0, 0.0, 0.0, 0.0, 0.0, 0.0, 0.0, 0.0, 0.0, 0.0, 0.0, 0.0, 0.0, 0.0, 0.0, 0.0, 0.0, 0.0, 0.0, 0.0, 0.0, 0.0, 0.0, 0.0, 0.0, 0.0, 0.0, 0.0, 0.0, 0.0, 0.0, 0.0, 0.0, 0.0, 0.0, 0.0, 0.0, 0.0, 0.0, 0.0, 0.0, 0.0, 0.0, 0.0, 0.0, 0.0, 0.0, 0.0, 0.0, 0.0, 0.0, 0.0, 0.0, 0.0, 0.0, 0.0, 0.0, 0.0, 0.0, 0.0, 0.0, 0.0, 0.0, 0.0, 0.0, 0.0, 0.0, 0.0, 0.0, 0.0, 0.0, 0.0, 0.0, 0.0, 0.0, 0.0, 0.0, 0.0, 0.0, 0.0, 0.0, 0.0, 0.0, 0.0, 0.0, 0.0, 0.0, 0.0, 0.0, 0.0, 0.0, 0.0, 0.0, 0.0, 0.0, 0.0, 0.0, 0.0, 0.0, 0.0, 0.0, 0.0, 0.0, 0.0, 0.0, 0.0, 0.0, 0.0, 0.0, 0.0, 0.0, 0.0, 0.0, 0.0, 0.0, 0.0, 0.0, 0.0, 0.0, 0.0, 0.0, 0.0, 0.0, 0.0, 0.0, 0.0, 0.0, 0.0, 0.0, 0.0, 0.0, 0.0, 0.0, 0.0, 0.0, 0.0, 0.0, 0.0, 0.0, 0.0, 0.0, 0.0, 0.0, 0.0, 0.0, 0.0, 0.0, 0.0, 0.0, 0.0, 0.0, 0.0, 0.0, 0.0, 0.0, 0.0, 0.0, 0.0, 0.0, 0.0, 0.0, 0.0, 0.0, 0.0, 0.0, 0.0, 0.0, 0.0, 0.0, 0.0, 0.0, 0.0, 0.0, 0.0, 0.0, 0.0, 0.0, 0.0, 0.0, 0.0, 0.0, 0.0, 0.0, 0.0, 0.0, 0.0, 0.0, 0.0, 0.0, 0.0, 0.0, 0.0, 0.0, 0.0, 0.0, 0.0, 0.0, 0.0, 0.0, 0.0, 0.0, 0.0, 0.0, 0.0, 0.0, 0.0, 0.0, 0.0, 0.0, 0.0, 0.0, 0.0, 0.0, 0.0, 0.0, 0.0, 0.0, 0.0, 0.0, 0.0, 0.0, 0.0, 0.0, 0.0, 0.0, 0.0, 0.0, 0.0, 0.0, 0.0, 0.0, 0.0, 0.0, 0.0, 0.0, 0.0, 0.0, 0.0, 0.0, 0.0, 0.0, 0.0, 0.0, 0.0, 0.0, 0.0, 0.0, 0.0, 0.0, 0.0, 0.0, 0.0, 0.0, 0.0, 0.0, 0.0, 0.0, 0.0, 0.0, 0.0, 0.0, 0.0, 0.0, 0.0, 0.0, 0.0, 0.0, 0.0, 0.0, 0.0, 0.0, 0.0, 0.0, 0.0, 0.0, 0.0, 0.0, 0.0, 0.0, 0.0, 0.0, 0.0, 0.0, 0.0, 0.0, 0.0, 0.0, 0.0, 0.0, 0.0, 0.0, 0.0, 0.0, 0.0, 0.0, 0.0, 0.0, 0.0, 0.0, 0.0, 0.0, 0.0, 0.0, 0.0, 0.0, 0.0, 0.0, 0.0, 0.0, 0.0, 0.0, 0.0, 0.0, 0.0, 0.0, 0.0, 0.0, 0.0, 0.0, 0.0, 0.0, 0.0, 0.0, 0.0, 0.0, 0.0, 0.0, 0.0, 0.0, 0.0, 0.0, 0.0, 0.0, 0.0, 0.0, 0.0, 0.0, 0.0, 0.0, 0.0, 0.0, 0.0, 0.0, 0.0, 0.0, 0.0, 0.0, 0.0, 0.0, 0.0, 0.0, 0.0, 0.0, 0.0, 0.0, 0.0, 0.0, 0.0, 0.0, 0.0, 0.0, 0.0, 0.0, 0.0, 0.0, 0.0, 0.0, 0.0, 0.0, 0.0, 0.0, 0.0, 0.0, 0.0, 0.0, 0.0, 0.0, 0.0, 0.0, 0.0, 0.0, 0.0, 0.0, 0.0, 0.0, 0.0, 0.0, 0.0, 0.0, 0.0, 0.0, 0.0, 0.0, 0.0, 0.0, 0.0, 0.0, 0.0, 0.0, 0.0, 0.0, 0.0, 0.0, 0.0, 0.0, 0.0, 0.0, 0.0, 0.0, 0.0, 0.0, 0.0, 0.0, 0.0, 0.0, 0.0, 0.0, 0.0, 0.0, 0.0, 0.0, 0.0, 0.0, 0.0, 0.0, 0.0, 0.0, 0.0, 0.0, 0.0, 0.0, 0.0, 0.0, 0.0, 0.0, 0.0, 0.0, 0.0, 0.0, 0.0, 0.0, 0.0, 0.0, 0.0, 0.0, 0.0, 0.0, 0.0, 0.0, 0.0, 0.0, 0.0, 0.0, 0.0, 0.0, 0.0, 0.0, 0.0, 0.0, 0.0, 0.0, 0.0, 0.0, 0.0, 0.0, 0.0, 0.0, 0.0, 0.0, 0.0, 0.0, 0.0, 0.0, 0.0, 0.0, 0.0, 0.0, 0.0, 0.0, 0.0, 0.0, 0.0, 0.0, 0.0, 0.0, 0.0, 0.0, 0.0, 0.0, 0.0, 0.0, 0.0, 0.0, 0.0, 0.0, 0.0, 0.0, 0.0, 0.0, 0.0, 0.0, 0.0, 0.0, 0.0, 0.0, 0.0, 0.0, 0.0, 0.0, 0.0, 0.0, 0.0, 0.0, 0.0, 0.0, 0.0, 0.0, 0.0, 0.0, 0.0, 0.0, 0.0, 0.0, 0.0, 0.0, 0.0, 0.0, 0.0, 0.0, 0.0, 0.0, 0.0, 0.0, 0.0, 0.0, 0.0, 0.0, 0.0, 0.0, 0.0, 0.0, 0.0, 0.0, 0.0, 0.0, 0.0, 0.0, 0.0, 0.0, 0.0, 0.0, 0.0, 0.0, 0.0, 0.0, 0.0, 0.0, 0.0, 0.0, 0.0, 0.0, 0.0, 0.0, 0.0, 0.0, 0.0, 0.0, 0.0, 0.0, 0.0, 0.0, 0.0, 0.0, 0.0, 0.0, 0.0, 0.0, 0.0, 0.0, 0.0, 0.0, 0.0, 0.0, 0.0, 0.0, 0.0, 0.0, 0.0, 0.0, 0.0, 0.0, 0.0, 0.0, 0.0, 0.0, 0.0, 0.0, 0.0, 0.0, 0.0, 0.0, 0.0, 0.0, 0.0, 0.0, 0.0, 0.0, 0.0, 0.0, 0.0, 0.0, 0.0, 0.0, 0.0, 0.0, 0.0, 0.0, 0.0, 0.0, 0.0, 0.0, 0.0, 0.0, 0.0, 0.0, 0.0, 0.0, 0.0, 0.0, 0.0, 0.0, 0.0, 0.0, 0.0, 0.0, 0.0, 0.0, 0.0, 0.0, 0.0, 0.0, 0.0, 0.0, 0.0, 0.0, 0.0, 0.0, 0.0, 0.0, 0.0, 0.0, 0.0, 0.0, 0.0, 0.0, 0.0, 0.0, 0.0, 0.0, 0.0, 0.0, 0.0, 0.0, 0.0, 0.0, 0.0, 0.0, 0.0, 0.0, 0.0, 0.0, 0.0, 0.0, 0.0, 0.0, 0.0, 0.0, 0.0, 0.0, 0.0, 0.0, 0.0, 0.0, 0.0, 0.0, 0.0, 0.0, 0.0, 0.0, 0.0, 0.0, 0.0, 0.0, 0.0, 0.0, 0.0, 0.0, 0.0, 0.0, 0.0, 0.0, 0.0, 0.0, 0.0, 0.0, 0.0, 0.0, 0.0, 0.0, 0.0, 0.0, 0.0, 0.0, 0.0, 0.0, 0.0, 0.0, 0.0, 0.0, 0.0, 0.0, 0.0, 0.0, 0.0, 0.0, 0.0, 0.0, 0.0, 0.0, 0.0, 0.0, 0.0, 0.0, 0.0, 0.0, 0.0, 0.0, 0.0, 0.0, 0.0, 0.0, 0.0, 0.0, 0.0, 0.0, 0.0, 0.0, 0.0, 0.0, 0.0, 0.0, 0.0, 0.0, 0.0, 0.0, 0.0, 0.0, 0.0, 0.0, 0.0, 0.0, 0.0, 0.0, 0.0, 0.0, 0.0, 0.0, 0.0, 0.0, 0.0, 0.0, 0.0, 0.0, 0.0, 0.0, 0.0, 0.0, 0.0, 0.0, 0.0, 0.0, 0.0, 0.0, 0.0, 0.0, 0.0, 0.0, 0.0, 0.0, 0.0, 0.0, 0.0, 0.0, 0.0, 0.0, 0.0, 0.0, 0.0, 0.0, 0.0, 0.0, 0.0, 0.0, 0.0, 0.0, 0.0, 0.0, 0.0, 0.0, 0.0, 0.0, 0.0, 0.0, 0.0, 0.0, 0.0, 0.0, 0.0, 0.0, 0.0, 0.0, 0.0, 0.0, 0.0, 0.0, 0.0, 0.0, 0.0, 0.0, 0.0, 0.0, 0.0, 0.0, 0.0, 0.0, 0.0, 0.0, 0.0, 0.0, 0.0, 0.0, 0.0, 0.0, 0.0, 0.0, 0.0, 0.0, 0.0, 0.0, 0.0, 0.0, 0.0, 0.0, 0.0, 0.0, 0.0, 0.0, 0.0, 0.0, 0.0, 0.0, 0.0, 0.0, 0.0, 0.0, 0.0, 0.0, 0.0, 0.0, 0.0, 0.0, 0.0, 0.0, 0.0, 0.0, 0.0, 0.0, 0.0, 0.0, 0.0, 0.0, 0.0, 0.0, 0.0, 0.0, 0.0, 0.0, 0.0, 0.0, 0.0, 0.0, 0.0, 0.0, 0.0, 0.0, 0.0, 0.0, 0.0, 0.0, 0.0, 0.0, 0.0, 0.0, 0.0, 0.0, 0.0, 0.0, 0.0, 0.0, 0.0, 0.0, 0.0, 0.0, 0.0, 0.0, 0.0, 0.0, 0.0, 0.0, 0.0, 0.0, 0.0, 0.0, 0.0, 0.0, 0.0, 0.0, 0.0, 0.0, 0.0, 0.0, 0.0, 0.0, 0.0, 0.0, 0.0, 0.0, 0.0, 0.0, 0.0, 0.0, 0.0, 0.0, 0.0, 0.0, 0.0, 0.0, 0.0, 0.0, 0.0, 0.0, 0.0, 0.0, 0.0, 0.0, 0.0, 0.0, 0.0, 0.0, 0.0, 0.0, 0.0, 0.0, 0.0, 0.0, 0.0, 0.0, 0.0, 0.0, 0.0, 0.0, 0.0, 0.0, 0.0, 0.0, 0.0, 0.0, 0.0, 0.0, 0.0, 0.0, 0.0, 0.0, 0.0, 0.0, 0.0, 0.0, 0.0, 0.0, 0.0, 0.0, 0.0, 0.0, 0.0, 0.0, 0.0, 0.0, 0.0, 0.0, 0.0, 0.0, 0.0, 0.0, 0.0, 0.0, 0.0, 0.0, 0.0, 0.0, 0.0, 0.0, 0.0, 0.0, 0.0, 0.0, 0.0, 0.0, 0.0, 0.0, 0.0, 0.0, 0.0, 0.0, 0.0, 0.0, 0.0, 0.0, 0.0, 0.0, 0.0, 0.0, 0.0, 0.0, 0.0, 0.0, 0.0, 0.0, 0.0, 0.0, 0.0, 0.0, 0.0, 0.0, 0.0, 0.0, 0.0, 0.0, 0.0, 0.0, 0.0, 0.0, 0.0, 0.0, 0.0, 0.0, 0.0, 0.0, 0.0, 0.0, 0.0, 0.0, 0.0, 0.0, 0.0, 0.0, 0.0, 0.0, 0.0, 0.0, 0.0, 0.0, 0.0, 0.0, 0.0, 0.0, 0.0, 0.0, 0.0, 0.0, 0.0, 0.0, 0.0, 0.0, 0.0, 0.0, 0.0, 0.0, 0.0, 0.0, 0.0, 0.0, 0.0, 0.0, 0.0, 0.0, 0.0, 0.0, 0.0, 0.0, 0.0, 0.0, 0.0, 0.0, 0.0, 0.0, 0.0, 0.0, 0.0, 0.0, 0.0, 0.0, 0.0, 0.0, 0.0, 0.0, 0.0, 0.0, 0.0, 0.0, 0.0, 0.0, 0.0, 0.0, 0.0, 0.0, 0.0, 0.0, 0.0, 0.0, 0.0, 0.0, 0.0, 0.0, 0.0, 0.0, 0.0, 0.0, 0.0, 0.0, 0.0, 0.0, 0.0, 0.0, 0.0, 0.0, 0.0, 0.0, 0.0, 0.0, 0.0, 0.0, 0.0, 0.0, 0.0, 0.0, 0.0, 0.0, 0.0, 0.0, 0.0, 0.0, 0.0, 0.0, 0.0, 0.0, 0.0, 0.0, 0.0, 0.0, 0.0, 0.0, 0.0, 0.0, 0.0, 0.0, 0.0, 0.0, 0.0, 0.0, 0.0, 0.0, 0.0, 0.0, 0.0, 0.0, 0.0, 0.0, 0.0, 0.0, 0.0, 0.0, 0.0, 0.0, 0.0, 0.0, 0.0, 0.0, 0.0, 0.0, 0.0, 0.0, 0.0, 0.0, 0.0, 0.0, 0.0, 0.0, 0.0, 0.0, 0.0, 0.0, 0.0, 0.0, 0.0, 0.0, 0.0, 0.0, 0.0, 0.0, 0.0, 0.0, 0.0, 0.0, 0.0, 0.0, 0.0, 0.0, 0.0, 0.0, 0.0, 0.0, 0.0, 0.0, 0.0, 0.0, 0.0, 0.0, 0.0, 0.0, 0.0, 0.0, 0.0, 0.0, 0.0, 0.0, 0.0, 0.0, 0.0, 0.0, 0.0, 0.0, 0.0, 0.0, 0.0, 0.0, 0.0, 0.0, 0.0, 0.0, 0.0, 0.0, 0.0, 0.0, 0.0, 0.0, 0.0, 0.0, 0.0, 0.0, 0.0, 0.0, 0.0, 0.0, 0.0, 0.0, 0.0, 0.0, 0.0, 0.0, 0.0, 0.0, 0.0, 0.0, 0.0, 0.0, 0.0, 0.0, 0.0, 0.0, 0.0, 0.0, 0.0, 0.0, 0.0, 0.0, 0.0, 0.0, 0.0, 0.0, 0.0, 0.0, 0.0, 0.0, 0.0, 0.0, 0.0, 0.0, 0.0, 0.0, 0.0, 0.0, 0.0, 0.0, 0.0, 0.0, 0.0, 0.0, 0.0, 0.0, 0.0, 0.0, 0.0, 0.0, 0.0, 0.0, 0.0, 0.0, 0.0, 0.0, 0.0, 0.0, 0.0, 0.0, 0.0, 0.0, 0.0, 0.0, 0.0, 0.0, 0.0, 0.0, 0.0, 0.0, 0.0, 0.0, 0.0, 0.0, 0.0, 0.0, 0.0, 0.0, 0.0, 0.0, 0.0, 0.0, 0.0, 0.0, 0.0, 0.0, 0.0, 0.0, 0.0, 0.0, 0.0, 0.0, 0.0, 0.0, 0.0, 0.0, 0.0, 0.0, 0.0, 0.0, 0.0, 0.0, 0.0, 0.0, 0.0, 0.0, 0.0, 0.0, 0.0, 0.0, 0.0, 0.0, 0.0, 0.0, 0.0, 0.0, 0.0, 0.0, 0.0, 0.0, 0.0, 0.0, 0.0, 0.0, 0.0, 0.0, 0.0, 0.0, 0.0, 0.0, 0.0, 0.0, 0.0, 0.0, 0.0, 0.0, 0.0, 0.0, 0.0, 0.0, 0.0, 0.0, 0.0, 0.0, 0.0, 0.0, 0.0, 0.0, 0.0, 0.0, 0.0, 0.0, 0.0, 0.0, 0.0, 0.0, 0.0, 0.0, 0.0, 0.0, 0.0, 0.0, 0.0, 0.0, 0.0, 0.0, 0.0, 0.0, 0.0, 0.0, 0.0, 0.0, 0.0, 0.0, 0.0, 0.0, 0.0, 0.0, 0.0, 0.0, 0.0, 0.0, 0.0, 0.0, 0.0, 0.0, 0.0, 0.0, 0.0, 0.0, 0.0, 0.0, 0.0, 0.0, 0.0, 0.0, 0.0, 0.0, 0.0, 0.0, 0.0, 0.0, 0.0, 0.0, 0.0, 0.0, 0.0, 0.0, 0.0, 0.0, 0.0, 0.0, 0.0, 0.0, 0.0, 0.0, 0.0, 0.0, 0.0, 0.0, 0.0, 0.0, 0.0, 0.0, 0.0, 0.0, 0.0, 0.0, 0.0, 0.0, 0.0, 0.0, 0.0, 0.0, 0.0, 0.0, 0.0, 0.0, 0.0, 0.0, 0.0, 0.0, 0.0, 0.0, 0.0, 0.0, 0.0, 0.0, 0.0, 0.0, 0.0, 0.0, 0.0, 0.0, 0.0, 0.0, 0.0, 0.0, 0.0, 0.0, 0.0, 0.0, 0.0, 0.0, 0.0, 0.0, 0.0, 0.0, 0.0, 0.0, 0.0, 0.0, 0.0, 0.0, 0.0, 0.0, 0.0, 0.0, 0.0, 0.0, 0.0, 0.0, 0.0, 0.0, 0.0, 0.0, 0.0, 0.0, 0.0, 0.0, 0.0, 0.0, 0.0, 0.0, 0.0, 0.0, 0.0, 0.0, 0.0, 0.0, 0.0, 0.0, 0.0, 0.0, 0.0, 0.0, 0.0, 0.0, 0.0, 0.0, 0.0, 0.0, 0.0, 0.0, 0.0, 0.0, 0.0, 0.0, 0.0, 0.0, 0.0, 0.0, 0.0, 0.0, 0.0, 0.0, 0.0, 0.0, 0.0, 0.0, 0.0, 0.0, 0.0, 0.0, 0.0, 0.0, 0.0, 0.0, 0.0, 0.0, 0.0, 0.0, 0.0, 0.0, 0.0, 0.0, 0.0, 0.0, 0.0, 0.0, 0.0, 0.0, 0.0, 0.0, 0.0, 0.0, 0.0, 0.0, 0.0, 0.0, 0.0, 0.0, 0.0, 0.0, 0.0, 0.0, 0.0, 0.0, 0.0, 0.0, 0.0, 0.0, 0.0, 0.0, 0.0, 0.0, 0.0, 0.0, 0.0, 0.0, 0.0, 0.0, 0.0, 0.0, 0.0, 0.0, 0.0, 0.0, 0.0, 0.0, 0.0, 0.0, 0.0, 0.0, 0.0, 0.0, 0.0, 0.0, 0.0, 0.0, 0.0, 0.0, 0.0, 0.0, 0.0, 0.0, 0.0, 0.0, 0.0, 0.0, 0.0, 0.0, 0.0, 0.0, 0.0, 0.0, 0.0, 0.0, 0.0, 0.0, 0.0, 0.0, 0.0, 0.0, 0.0, 0.0, 0.0, 0.0, 0.0, 0.0, 0.0, 0.0, 0.0, 0.0, 0.0, 0.0, 0.0, 0.0, 0.0, 0.0, 0.0, 0.0, 0.0, 0.0, 0.0, 0.0, 0.0, 0.0, 0.0, 0.0, 0.0, 0.0, 0.0, 0.0, 0.0, 0.0, 0.0, 0.0, 0.0, 0.0, 0.0, 0.0, 0.0, 0.0, 0.0, 0.0, 0.0, 0.0, 0.0, 0.0, 0.0, 0.0, 0.0, 0.0, 0.0, 0.0, 0.0, 0.0, 0.0, 0.0, 0.0, 0.0, 0.0, 0.0, 0.0, 0.0, 0.0, 0.0, 0.0, 0.0, 0.0, 0.0, 0.0, 0.0, 0.0, 0.0, 0.0, 0.0, 0.0, 0.0, 0.0, 0.0, 0.0, 0.0, 0.0, 0.0, 0.0, 0.0, 0.0, 0.0, 0.0, 0.0, 0.0, 0.0, 0.0, 0.0, 0.0, 0.0, 0.0, 0.0, 0.0, 0.0, 0.0, 0.0, 0.0, 0.0, 0.0, 0.0, 0.0, 0.0, 0.0, 0.0, 0.0, 0.0, 0.0, 0.0, 0.0, 0.0, 0.0, 0.0, 0.0, 0.0, 0.0, 0.0, 0.0, 0.0, 0.0, 0.0, 0.0, 0.0, 0.0, 0.0, 0.0, 0.0, 0.0, 0.0, 0.0, 0.0, 0.0, 0.0, 0.0, 0.0, 0.0, 0.0, 0.0, 0.0, 0.0, 0.0, 0.0, 0.0, 0.0, 0.0, 0.0, 0.0, 0.0, 0.0, 0.0, 0.0, 0.0, 0.0, 0.0, 0.0, 0.0, 0.0, 0.0, 0.0, 0.0, 0.0, 0.0, 0.0, 0.0, 0.0, 0.0, 0.0, 0.0, 0.0, 0.0, 0.0, 0.0, 0.0, 0.0, 0.0, 0.0, 0.0, 0.0, 0.0, 0.0, 0.0, 0.0, 0.0, 0.0, 0.0, 0.0, 0.0, 0.0, 0.0, 0.0, 0.0, 0.0, 0.0, 0.0, 0.0, 0.0, 0.0, 0.0, 0.0, 0.0, 0.0, 0.0, 0.0, 0.0, 0.0, 0.0, 0.0, 0.0, 0.0, 0.0, 0.0, 0.0, 0.0, 0.0, 0.0, 0.0, 0.0, 0.0, 0.0, 0.0, 0.0, 0.0, 0.0, 0.0, 0.0, 0.0, 0.0, 0.0, 0.0, 0.0, 0.0, 0.0, 0.0, 0.0, 0.0, 0.0, 0.0, 0.0, 0.0, 0.0, 0.0, 0.0, 0.0, 0.0, 0.0, 0.0, 0.0, 0.0, 0.0, 0.0, 0.0, 0.0, 0.0, 0.0, 0.0, 0.0, 0.0, 0.0, 0.0, 0.0, 0.0, 0.0, 0.0, 0.0, 0.0, 0.0, 0.0, 0.0, 0.0, 0.0, 0.0, 0.0, 0.0, 0.0, 0.0, 0.0, 0.0, 0.0, 0.0, 0.0, 0.0, 0.0, 0.0, 0.0, 0.0, 0.0, 0.0, 0.0, 0.0, 0.0, 0.0, 0.0, 0.0, 0.0, 0.0, 0.0, 0.0, 0.0, 0.0, 0.0, 0.0, 0.0, 0.0, 0.0, 0.0, 0.0, 0.0, 0.0, 0.0, 0.0, 0.0, 0.0, 0.0, 0.0, 0.0, 0.0, 0.0, 0.0, 0.0, 0.0, 0.0, 0.0, 0.0, 0.0, 0.0, 0.0, 0.0, 0.0, 0.0, 0.0, 0.0, 0.0, 0.0, 0.0, 0.0, 0.0, 0.0, 0.0, 0.0, 0.0, 0.0, 0.0, 0.0, 0.0, 0.0, 0.0, 0.0, 0.0, 0.0, 0.0, 0.0, 0.0, 0.0, 0.0, 0.0, 0.0, 0.0, 0.0, 0.0, 0.0, 0.0, 0.0, 0.0, 0.0, 0.0, 0.0, 0.0, 0.0, 0.0, 0.0, 0.0, 0.0, 0.0, 0.0, 0.0, 0.0, 0.0, 0.0, 0.0, 0.0, 0.0, 0.0, 0.0, 0.0, 0.0, 0.0, 0.0, 0.0, 0.0, 0.0, 0.0, 0.0, 0.0, 0.0, 0.0, 0.0, 0.0, 0.0, 0.0, 0.0, 0.0, 0.0, 0.0, 0.0, 0.0, 0.0, 0.0, 0.0, 0.0, 0.0, 0.0, 0.0, 0.0, 0.0, 0.0, 0.0, 0.0, 0.0, 0.0, 0.0, 0.0, 0.0, 0.0, 0.0, 0.0, 0.0, 0.0, 0.0, 0.0, 0.0, 0.0, 0.0, 0.0, 0.0, 0.0, 0.0, 0.0, 0.0, 0.0, 0.0, 0.0, 0.0, 0.0, 0.0, 0.0, 0.0, 0.0, 0.0, 0.0, 0.0, 0.0, 0.0, 0.0, 0.0, 0.0, 0.0, 0.0, 0.0, 0.0, 0.0, 0.0, 0.0, 0.0, 0.0, 0.0, 0.0, 0.0, 0.0, 0.0, 0.0, 0.0, 0.0, 0.0, 0.0, 0.0, 0.0, 0.0, 0.0, 0.0, 0.0, 0.0, 0.0, 0.0, 0.0, 0.0, 0.0, 0.0, 0.0, 0.0, 0.0, 0.0, 0.0, 0.0, 0.0, 0.0, 0.0, 0.0, 0.0, 0.0, 0.0, 0.0, 0.0, 0.0, 0.0, 0.0, 0.0, 0.0, 0.0, 0.0, 0.0, 0.0, 0.0, 0.0, 0.0, 0.0, 0.0, 0.0, 0.0, 0.0, 0.0, 0.0, 0.0, 0.0, 0.0, 0.0, 0.0, 0.0, 0.0, 0.0, 0.0, 0.0, 0.0, 0.0, 0.0, 0.0, 0.0, 0.0, 0.0, 0.0, 0.0, 0.0, 0.0, 0.0, 0.0, 0.0, 0.0, 0.0, 0.0, 0.0, 0.0, 0.0, 0.0, 0.0, 0.0, 0.0, 0.0, 0.0, 0.0, 0.0, 0.0, 0.0, 0.0, 0.0, 0.0, 0.0, 0.0, 0.0, 0.0, 0.0, 0.0, 0.0, 0.0, 0.0, 0.0, 0.0, 0.0, 0.0, 0.0, 0.0, 0.0, 0.0, 0.0, 0.0, 0.0, 0.0, 0.0, 0.0, 0.0, 0.0, 0.0, 0.0, 0.0, 0.0, 0.0, 0.0, 0.0, 0.0, 0.0, 0.0, 0.0, 0.0, 0.0, 0.0, 0.0, 0.0, 0.0, 0.0, 0.0, 0.0, 0.0, 0.0, 0.0, 0.0, 0.0, 0.0, 0.0, 0.0, 0.0, 0.0, 0.0, 0.0, 0.0, 0.0, 0.0, 0.0, 0.0, 0.0, 0.0, 0.0, 0.0, 0.0, 0.0, 0.0, 0.0, 0.0, 0.0, 0.0, 0.0, 0.0, 0.0, 0.0, 0.0, 0.0, 0.0, 0.0, 0.0, 0.0, 0.0, 0.0, 0.0, 0.0, 0.0, 0.0, 0.0, 0.0, 0.0, 0.0, 0.0, 0.0, 0.0, 0.0, 0.0, 0.0, 0.0, 0.0, 0.0, 0.0, 0.0, 0.0, 0.0, 0.0, 0.0, 0.0, 0.0, 0.0, 0.0, 0.0, 0.0, 0.0, 0.0, 0.0, 0.0, 0.0, 0.0, 0.0, 0.0, 0.0, 0.0, 0.0, 0.0, 0.0, 0.0, 0.0, 0.0, 0.0, 0.0, 0.0, 0.0, 0.0, 0.0, 0.0, 0.0, 0.0, 0.0, 0.0, 0.0, 0.0, 0.0, 0.0, 0.0, 0.0, 0.0, 0.0, 0.0, 0.0, 0.0, 0.0, 0.0, 0.0, 0.0, 0.0, 0.0, 0.0, 0.0, 0.0, 0.0, 0.0, 0.0, 0.0, 0.0, 0.0, 0.0, 0.0, 0.0, 0.0, 0.0, 0.0, 0.0, 0.0, 0.0, 0.0, 0.0, 0.0, 0.0, 0.0, 0.0, 0.0, 0.0, 0.0, 0.0, 0.0, 0.0, 0.0, 0.0, 0.0, 0.0, 0.0, 0.0, 0.0, 0.0, 0.0, 0.0, 0.0, 0.0, 0.0, 0.0, 0.0, 0.0, 0.0, 0.0, 0.0, 0.0, 0.0, 0.0, 0.0, 0.0, 0.0, 0.0, 0.0, 0.0, 0.0, 0.0, 0.0, 0.0, 0.0, 0.0, 0.0, 0.0, 0.0, 0.0, 0.0, 0.0, 0.0, 0.0, 0.0, 0.0, 0.0, 0.0, 0.0, 0.0, 0.0, 0.0, 0.0, 0.0, 0.0, 0.0, 0.0, 0.0, 0.0, 0.0, 0.0, 0.0, 0.0, 0.0, 0.0, 0.0, 0.0, 0.0, 0.0, 0.0, 0.0, 0.0, 0.0, 0.0, 0.0, 0.0, 0.0, 0.0, 0.0, 0.0, 0.0, 0.0, 0.0, 0.0, 0.0, 0.0, 0.0, 0.0, 0.0, 0.0, 0.0, 0.0, 0.0, 0.0, 0.0, 0.0, 0.0, 0.0, 0.0, 0.0, 0.0, 0.0, 0.0, 0.0, 0.0, 0.0, 0.0, 0.0, 0.0, 0.0, 0.0, 0.0, 0.0, 0.0, 0.0, 0.0, 0.0, 0.0, 0.0, 0.0, 0.0, 0.0, 0.0, 0.0, 0.0, 0.0, 0.0, 0.0, 0.0, 0.0, 0.0, 0.0, 0.0, 0.0, 0.0, 0.0, 0.0, 0.0, 0.0, 0.0, 0.0, 0.0, 0.0, 0.0, 0.0, 0.0, 0.0, 0.0, 0.0, 0.0, 0.0, 0.0, 0.0, 0.0, 0.0, 0.0, 0.0, 0.0, 0.0, 0.0, 0.0, 0.0, 0.0, 0.0, 0.0, 0.0, 0.0, 0.0, 0.0, 0.0, 0.0, 0.0, 0.0, 0.0, 0.0, 0.0, 0.0, 0.0, 0.0, 0.0, 0.0, 0.0, 0.0, 0.0, 0.0, 0.0, 0.0, 0.0, 0.0, 0.0, 0.0, 0.0, 0.0, 0.0, 0.0, 0.0, 0.0, 0.0, 0.0, 0.0, 0.0, 0.0, 0.0, 0.0, 0.0, 0.0, 0.0, 0.0, 0.0, 0.0, 0.0, 0.0, 0.0, 0.0, 0.0, 0.0, 0.0, 0.0, 0.0, 0.0, 0.0, 0.0, 0.0, 0.0, 0.0, 0.0, 0.0, 0.0, 0.0, 0.0, 0.0, 0.0, 0.0, 0.0, 0.0, 0.0, 0.0, 0.0, 0.0, 0.0, 0.0, 0.0, 0.0, 0.0, 0.0, 0.0, 0.0, 0.0, 0.0, 0.0, 0.0, 0.0, 0.0, 0.0, 0.0, 0.0, 0.0, 0.0, 0.0, 0.0, 0.0, 0.0, 0.0, 0.0, 0.0, 0.0, 0.0, 0.0, 0.0, 0.0, 0.0, 0.0, 0.0, 0.0, 0.0, 0.0, 0.0, 0.0, 0.0, 0.0, 0.0, 0.0, 0.0, 0.0, 0.0, 0.0, 0.0, 0.0, 0.0, 0.0, 0.0, 0.0, 0.0, 0.0, 0.0, 0.0, 0.0, 0.0, 0.0, 0.0, 0.0, 0.0, 0.0, 0.0, 0.0, 0.0, 0.0, 0.0, 0.0, 0.0, 0.0, 0.0, 0.0, 0.0, 0.0, 0.0, 0.0, 0.0, 0.0, 0.0, 0.0, 0.0, 0.0, 0.0, 0.0, 0.0, 0.0, 0.0, 0.0, 0.0, 0.0, 0.0, 0.0, 0.0, 0.0, 0.0, 0.0, 0.0, 0.0, 0.0, 0.0, 0.0, 0.0, 0.0, 0.0, 0.0, 0.0, 0.0, 0.0, 0.0, 0.0, 0.0, 0.0, 0.0, 0.0, 0.0, 0.0, 0.0, 0.0, 0.0, 0.0, 0.0, 0.0, 0.0, 0.0, 0.0, 0.0, 0.0, 0.0, 0.0, 0.0, 0.0, 0.0, 0.0, 0.0, 0.0, 0.0, 0.0, 0.0, 0.0, 0.0, 0.0, 0.0, 0.0, 0.0, 0.0, 0.0, 0.0, 0.0, 0.0, 0.0, 0.0, 0.0, 0.0, 0.0, 0.0, 0.0, 0.0, 0.0, 0.0, 0.0, 0.0, 0.0, 0.0, 0.0, 0.0, 0.0, 0.0, 0.0, 0.0, 0.0, 0.0, 0.0, 0.0, 0.0, 0.0, 0.0, 0.0, 0.0, 0.0, 0.0, 0.0, 0.0, 0.0, 0.0, 0.0, 0.0, 0.0, 0.0, 0.0, 0.0, 0.0, 0.0, 0.0, 0.0, 0.0, 0.0, 0.0, 0.0, 0.0, 0.0, 0.0, 0.0, 0.0, 0.0, 0.0, 0.0, 0.0, 0.0, 0.0, 0.0, 0.0, 0.0, 0.0, 0.0, 0.0, 0.0, 0.0, 0.0, 0.0, 0.0, 0.0, 0.0, 0.0, 0.0, 0.0, 0.0, 0.0, 0.0, 0.0, 0.0, 0.0, 0.0, 0.0, 0.0, 0.0, 0.0, 0.0, 0.0, 0.0, 0.0, 0.0, 0.0, 0.0, 0.0, 0.0, 0.0, 0.0, 0.0, 0.0, 0.0, 0.0, 0.0, 0.0, 0.0, 0.0, 0.0, 0.0, 0.0, 0.0, 0.0, 0.0, 0.0, 0.0, 0.0, 0.0, 0.0, 0.0, 0.0, 0.0, 0.0, 0.0, 0.0, 0.0, 0.0, 0.0, 0.0, 0.0, 0.0, 0.0, 0.0, 0.0, 0.0, 0.0, 0.0, 0.0, 0.0, 0.0, 0.0, 0.0, 0.0, 0.0, 0.0, 0.0, 0.0, 0.0, 0.0, 0.0, 0.0, 0.0, 0.0, 0.0, 0.0, 0.0, 0.0, 0.0, 0.0, 0.0, 0.0, 0.0, 0.0, 0.0, 0.0, 0.0, 0.0, 0.0, 0.0, 0.0, 0.0, 0.0, 0.0, 0.0, 0.0, 0.0, 0.0, 0.0, 0.0, 0.0, 0.0, 0.0, 0.0, 0.0, 0.0, 0.0, 0.0, 0.0, 0.0, 0.0, 0.0, 0.0, 0.0, 0.0, 0.0, 0.0, 0.0, 0.0, 0.0, 0.0, 0.0, 0.0, 0.0, 0.0, 0.0, 0.0, 0.0, 0.0, 0.0, 0.0, 0.0, 0.0, 0.0, 0.0, 0.0, 0.0, 0.0, 0.0, 0.0, 0.0, 0.0, 0.0, 0.0, 0.0, 0.0, 0.0, 0.0, 0.0, 0.0, 0.0, 0.0, 0.0, 0.0, 0.0, 0.0, 0.0, 0.0, 0.0, 0.0, 0.0, 0.0, 0.0, 0.0, 0.0, 0.0, 0.0, 0.0, 0.0, 0.0, 0.0, 0.0, 0.0, 0.0, 0.0, 0.0, 0.0, 0.0, 0.0, 0.0, 0.0, 0.0, 0.0, 0.0, 0.0, 0.0, 0.0, 0.0, 0.0, 0.0, 0.0, 0.0, 0.0, 0.0, 0.0, 0.0, 0.0, 0.0, 0.0, 0.0, 0.0, 0.0, 0.0, 0.0, 0.0, 0.0, 0.0, 0.0, 0.0, 0.0, 0.0, 0.0, 0.0, 0.0, 0.0, 0.0, 0.0, 0.0, 0.0, 0.0, 0.0, 0.0, 0.0, 0.0, 0.0, 0.0, 0.0, 0.0, 0.0, 0.0, 0.0, 0.0, 0.0, 0.0, 0.0, 0.0, 0.0, 0.0, 0.0, 0.0, 0.0, 0.0, 0.0, 0.0, 0.0, 0.0, 0.0, 0.0, 0.0, 0.0, 0.0, 0.0, 0.0, 0.0, 0.0, 0.0, 0.0, 0.0, 0.0, 0.0, 0.0, 0.0, 0.0, 0.0, 0.0, 0.0, 0.0, 0.0, 0.0, 0.0, 0.0, 0.0, 0.0, 0.0, 0.0, 0.0, 0.0, 0.0, 0.0, 0.0, 0.0, 0.0, 0.0, 0.0, 0.0, 0.0, 0.0, 0.0, 0.0, 0.0, 0.0, 0.0, 0.0, 0.0, 0.0, 0.0, 0.0, 0.0, 0.0, 0.0, 0.0, 0.0, 0.0, 0.0, 0.0, 0.0, 0.0, 0.0, 0.0, 0.0, 0.0, 0.0, 0.0, 0.0, 0.0, 0.0, 0.0, 0.0, 0.0, 0.0, 0.0, 0.0, 0.0, 0.0, 0.0, 0.0, 0.0, 0.0, 0.0, 0.0, 0.0, 0.0, 0.0, 0.0, 0.0, 0.0, 0.0, 0.0, 0.0, 0.0, 0.0, 0.0, 0.0, 0.0, 0.0, 0.0, 0.0, 0.0, 0.0, 0.0, 0.0, 0.0, 0.0, 0.0, 0.0, 0.0, 0.0, 0.0, 0.0, 0.0, 0.0, 0.0, 0.0, 0.0, 0.0, 0.0, 0.0])
me_circle.materials.append(mat_glass)
me_circle.materials.append(mat_flame)
me_circle.materials.append(mat_wax)
me_circle.use_remesh_preserve_volume = False
me_circle.use_remesh_preserve_attributes = False
me_circle.use_mirror_vertex_groups = False
me_circle.update()

# ---- objects
ob_circle = bpy.data.objects.new('Circle', me_circle)
ob_camera = bpy.data.objects.new('Camera', cam_camera)

# ---- transforms, parenting, visibility, modifiers, constraints
ob_circle.location = (0.0, 0.0, 0.0)
ob_circle.lineart.crease_threshold = 0.0
_m = ob_circle.modifiers.new('Solidify', 'SOLIDIFY')
_m.thickness = 0.1
_m.nonmanifold_thickness_mode = 'FIXED'
_m.nonmanifold_merge_threshold = 0.0003
ob_camera.location = (7.481, -6.508, 5.344)
ob_camera.rotation_euler = (1.109, 0.01082, 0.8149)
ob_camera.lock_rotations_4d = False
ob_camera.empty_display_type = 'ARROWS'
ob_camera.color = (0.0, 0.0, 0.0, 0.0)
ob_camera.display_type = 'WIRE'
ob_camera.lineart.crease_threshold = 0.0

# ---- collection membership
col_collection_1.objects.link(ob_circle)
col_collection_1.objects.link(ob_camera)

# ---- scene / render settings (as saved in the file)
scene.camera = ob_camera
scene.frame_start = 1; scene.frame_end = 250; scene.frame_set(1)
scene.render.engine = 'CYCLES'
scene.render.resolution_percentage = 50
scene.render.dither_intensity = 0.0
scene.cycles.use_denoising = False
scene.cycles.samples = 10
scene.cycles.sampling_pattern = 'TABULATED_SOBOL'
scene.cycles.light_sampling_threshold = 0.0
scene.cycles.use_adaptive_sampling = False
scene.cycles.use_light_tree = False
scene.cycles.blur_glossy = 0.0
scene.cycles.pixel_filter_type = 'GAUSSIAN'
scene.cycles.sample_clamp_indirect = 0.0
scene.view_settings.view_transform = 'Standard'
bpy.context.view_layer.update()
